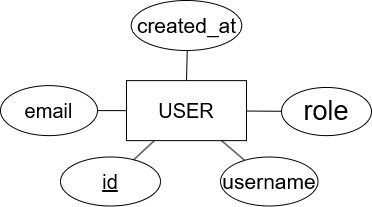

The diagram above was exported from draw.io. Its source (the exported page's mxGraphModel, read from the mxfile embedded in the PNG):
<mxGraphModel dx="1175" dy="687" grid="1" gridSize="10" guides="1" tooltips="1" connect="1" arrows="1" fold="1" page="1" pageScale="1" pageWidth="3300" pageHeight="4681" math="0" shadow="0">
  <root>
    <mxCell id="0" />
    <mxCell id="1" parent="0" />
    <mxCell id="waXrcNSRRNHU11HR927b-1" value="USER" style="rounded=0;whiteSpace=wrap;html=1;fontSize=20;" vertex="1" parent="1">
      <mxGeometry x="346" y="190.1199999999999" width="120" height="60" as="geometry" />
    </mxCell>
    <mxCell id="waXrcNSRRNHU11HR927b-2" value="&lt;u&gt;id&lt;/u&gt;" style="ellipse;whiteSpace=wrap;html=1;fontSize=20;" vertex="1" parent="1">
      <mxGeometry x="280" y="266.5" width="100" height="49" as="geometry" />
    </mxCell>
    <mxCell id="waXrcNSRRNHU11HR927b-3" value="" style="endArrow=none;html=1;rounded=0;" edge="1" parent="1" source="waXrcNSRRNHU11HR927b-1" target="waXrcNSRRNHU11HR927b-2">
      <mxGeometry width="50" height="50" relative="1" as="geometry">
        <mxPoint x="426" y="309.1199999999999" as="sourcePoint" />
        <mxPoint x="476" y="259.1199999999999" as="targetPoint" />
      </mxGeometry>
    </mxCell>
    <mxCell id="waXrcNSRRNHU11HR927b-4" value="" style="endArrow=none;html=1;rounded=0;" edge="1" parent="1" source="waXrcNSRRNHU11HR927b-1" target="waXrcNSRRNHU11HR927b-9">
      <mxGeometry width="50" height="50" relative="1" as="geometry">
        <mxPoint x="346" y="179.1199999999999" as="sourcePoint" />
        <mxPoint x="388" y="145.1199999999999" as="targetPoint" />
      </mxGeometry>
    </mxCell>
    <mxCell id="waXrcNSRRNHU11HR927b-6" value="email" style="ellipse;whiteSpace=wrap;html=1;fontStyle=0;fontSize=20;" vertex="1" parent="1">
      <mxGeometry x="220" y="195.12" width="97" height="50" as="geometry" />
    </mxCell>
    <mxCell id="waXrcNSRRNHU11HR927b-7" value="" style="endArrow=none;html=1;rounded=0;" edge="1" parent="1" source="waXrcNSRRNHU11HR927b-6" target="waXrcNSRRNHU11HR927b-1">
      <mxGeometry width="50" height="50" relative="1" as="geometry">
        <mxPoint x="546" y="309.1199999999999" as="sourcePoint" />
        <mxPoint x="596" y="259.1199999999999" as="targetPoint" />
      </mxGeometry>
    </mxCell>
    <mxCell id="waXrcNSRRNHU11HR927b-9" value="&lt;span&gt;username&lt;/span&gt;" style="ellipse;whiteSpace=wrap;html=1;fontStyle=0;fontSize=21;" vertex="1" parent="1">
      <mxGeometry x="440" y="266.5" width="97.5" height="49" as="geometry" />
    </mxCell>
    <mxCell id="waXrcNSRRNHU11HR927b-11" value="created_at" style="ellipse;whiteSpace=wrap;html=1;fontStyle=0;fontSize=21;" vertex="1" parent="1">
      <mxGeometry x="350.75" y="110" width="110.5" height="50" as="geometry" />
    </mxCell>
    <mxCell id="waXrcNSRRNHU11HR927b-12" value="" style="endArrow=none;html=1;rounded=0;" edge="1" parent="1" source="waXrcNSRRNHU11HR927b-11" target="waXrcNSRRNHU11HR927b-1">
      <mxGeometry width="50" height="50" relative="1" as="geometry">
        <mxPoint x="346" y="279.1199999999999" as="sourcePoint" />
        <mxPoint x="396" y="229.1199999999999" as="targetPoint" />
      </mxGeometry>
    </mxCell>
    <mxCell id="waXrcNSRRNHU11HR927b-13" value="role" style="ellipse;whiteSpace=wrap;html=1;fontStyle=0;fontSize=27;" vertex="1" parent="1">
      <mxGeometry x="501" y="196.96" width="90" height="48.16" as="geometry" />
    </mxCell>
    <mxCell id="waXrcNSRRNHU11HR927b-14" value="" style="endArrow=none;html=1;" edge="1" parent="1" source="waXrcNSRRNHU11HR927b-1" target="waXrcNSRRNHU11HR927b-13">
      <mxGeometry width="50" height="50" relative="1" as="geometry">
        <mxPoint x="386" y="279.1199999999999" as="sourcePoint" />
        <mxPoint x="436" y="229.1199999999999" as="targetPoint" />
      </mxGeometry>
    </mxCell>
  </root>
</mxGraphModel>